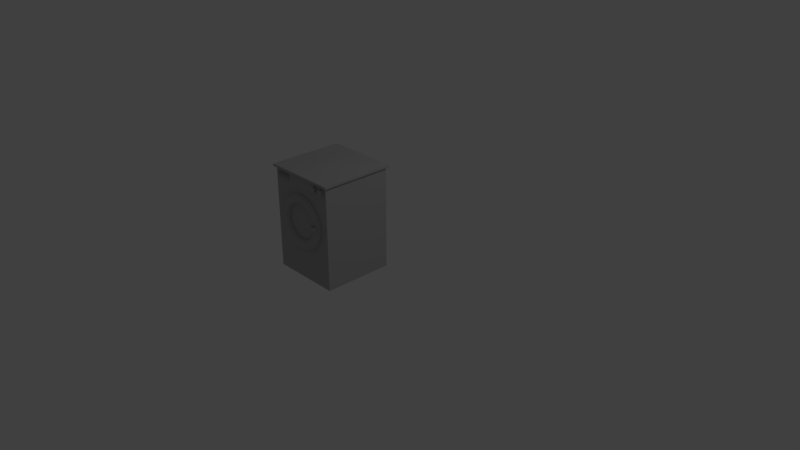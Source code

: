 # Source: Washer.blend  (saved by Blender 2.79.0; exported with 4.5.12 LTS)
import bpy
from mathutils import Matrix  # noqa: F401  (used for matrix-valued properties, if any)

bpy.ops.wm.read_factory_settings(use_empty=True)
scene = bpy.context.scene
scene.name = 'Scene'

# ---- collections
col_collection_1 = bpy.data.collections.new('Collection 1'); scene.collection.children.link(col_collection_1)

# ---- materials (node trees are filled in below, after node groups)
mat_material = bpy.data.materials.new('Material')
mat_material.alpha_threshold = 0.0
mat_material.use_transparent_shadow = False
mat_material.diffuse_color = (0.4575, 0.4575, 0.4575, 1.0)
mat_material.roughness = 0.5
mat_material.line_color = (0.0, 0.0, 0.0, 1.0)

# ---- material node trees

# ---- world
world_world = bpy.data.worlds.new('World'); scene.world = world_world
world_world.color = (0.05088, 0.05088, 0.05088)
world_world.use_sun_shadow = False
world_world.sun_shadow_jitter_overblur = 0.0
world_world.cycles.sampling_method = 'MANUAL'

# ---- cameras
cam_camera = bpy.data.cameras.new('Camera')
cam_camera.clip_end = 100.0
cam_camera.lens = 35.0
cam_camera.sensor_width = 32.0
cam_camera.sensor_height = 18.0
cam_camera.ortho_scale = 7.314
cam_camera.dof.focus_distance = 0.0
cam_camera.dof.aperture_fstop = 128.0

# ---- lights
light_lamp = bpy.data.lights.new('Lamp', 'POINT')
light_lamp.transmission_factor = 0.0
light_lamp.cutoff_distance = 30.0
light_lamp.energy = 100.0
light_lamp.shadow_buffer_clip_start = 1.001
light_lamp.shadow_soft_size = 0.1
light_lamp.shadow_maximum_resolution = 0.006
light_lamp.use_absolute_resolution = True

# ---- meshes
me_cube = bpy.data.meshes.new('Cube')
me_cube.from_pydata([(0.3883, -0.05311, -1.015), (0.3883, -0.9703, -1.015), (-0.5289, -0.9703, -1.015), (-0.5289, -0.05311, -1.015), (0.4172, -0.02425, -0.1079), (0.4172, -0.9991, -0.1079), (-0.5577, -0.9991, -0.1079), (-0.5577, -0.02425, -0.1079), (0.3883, -0.5117, -1.015), (-0.07029, -0.05311, -1.015), (0.3883, -0.05311, -0.5562), (-0.07029, -0.9703, -1.015), (0.3883, -0.9703, -0.5562), (-0.5289, -0.5117, -1.015), (-0.5289, -0.9703, -0.5562), (-0.5289, -0.05311, -0.5562), (0.4172, -0.5117, -0.1079), (-0.07029, -0.02425, -0.1079), (-0.07029, -0.9991, -0.1079), (-0.5577, -0.5117, -0.1079), (-0.07029, -0.05311, -0.5562), (-0.5289, -0.5117, -0.5562), (-0.07029, -0.9703, -0.5562), (0.3883, -0.5117, -0.5562), (-0.07029, -0.5117, -0.09757), (-0.07029, -0.5117, -1.015), (0.4172, -0.02425, -0.1272), (0.4172, -0.9991, -0.1272), (-0.5577, -0.9991, -0.1272), (-0.5577, -0.02425, -0.1272), (-0.07029, -0.02425, -0.1272), (-0.5577, -0.5117, -0.1272), (-0.07029, -0.9991, -0.1272), (0.4172, -0.5117, -0.1272), (-0.5289, -0.5117, -0.1329), (-0.07029, -0.9703, -0.1329), (0.3883, -0.5117, -0.1329), (0.3883, -0.05311, -0.1329), (0.3883, -0.9703, -0.1329), (-0.5289, -0.9703, -0.1329), (-0.5289, -0.05311, -0.1329), (-0.07029, -0.05311, -0.1329), (-0.5289, -0.5117, -0.2171), (-0.07029, -0.9703, -0.2171), (0.3883, -0.5117, -0.2171), (0.3883, -0.05311, -0.2171), (0.3883, -0.9703, -0.2171), (-0.5289, -0.9703, -0.2171), (-0.5289, -0.05311, -0.2171), (-0.07029, -0.05311, -0.2171), (0.3333, -0.94, -0.153), (0.3333, -1.012, -0.153), (0.3391, -0.94, -0.1557), (0.3391, -1.012, -0.1557), (0.3439, -0.94, -0.1592), (0.3439, -1.012, -0.1592), (0.3477, -0.94, -0.1632), (0.3477, -1.012, -0.1632), (0.3502, -0.94, -0.1676), (0.3502, -1.012, -0.1676), (0.3513, -0.94, -0.1723), (0.3513, -1.012, -0.1723), (0.3511, -0.94, -0.177), (0.3511, -1.012, -0.177), (0.3495, -0.94, -0.1816), (0.3495, -1.012, -0.1816), (0.3465, -0.94, -0.1859), (0.3465, -1.012, -0.1859), (0.3424, -0.94, -0.1898), (0.3424, -1.012, -0.1898), (0.3372, -0.94, -0.193), (0.3372, -1.012, -0.193), (0.3312, -0.94, -0.1955), (0.3312, -1.012, -0.1955), (0.3245, -0.94, -0.1971), (0.3245, -1.012, -0.1971), (0.3175, -0.94, -0.1979), (0.3175, -1.012, -0.1979), (0.3104, -0.94, -0.1978), (0.3104, -1.012, -0.1978), (0.3035, -0.94, -0.1967), (0.3035, -1.012, -0.1967), (0.2971, -0.94, -0.1947), (0.2971, -1.012, -0.1947), (0.2913, -0.94, -0.192), (0.2913, -1.012, -0.192), (0.2865, -0.94, -0.1885), (0.2865, -1.012, -0.1885), (0.2827, -0.94, -0.1845), (0.2827, -1.012, -0.1845), (0.2802, -0.94, -0.1801), (0.2802, -1.012, -0.1801), (0.2791, -0.94, -0.1754), (0.2791, -1.012, -0.1754), (0.2793, -0.94, -0.1707), (0.2793, -1.012, -0.1707), (0.2809, -0.94, -0.1661), (0.2809, -1.012, -0.1661), (0.2839, -0.94, -0.1618), (0.2839, -1.012, -0.1618), (0.288, -0.94, -0.1579), (0.288, -1.012, -0.1579), (0.2932, -0.94, -0.1547), (0.2932, -1.012, -0.1547), (0.2992, -0.94, -0.1522), (0.2992, -1.012, -0.1522), (0.3058, -0.94, -0.1505), (0.3058, -1.012, -0.1505), (0.3128, -0.94, -0.1498), (0.3128, -1.012, -0.1498), (0.3199, -0.94, -0.1499), (0.3199, -1.012, -0.1499), (0.3268, -0.94, -0.151), (0.3268, -1.012, -0.151), (0.2152, -0.94, -0.153), (0.2152, -1.012, -0.153), (0.221, -0.94, -0.1557), (0.221, -1.012, -0.1557), (0.2258, -0.94, -0.1592), (0.2258, -1.012, -0.1592), (0.2296, -0.94, -0.1632), (0.2296, -1.012, -0.1632), (0.2321, -0.94, -0.1676), (0.2321, -1.012, -0.1676), (0.2332, -0.94, -0.1723), (0.2332, -1.012, -0.1723), (0.233, -0.94, -0.177), (0.233, -1.012, -0.177), (0.2314, -0.94, -0.1816), (0.2314, -1.012, -0.1816), (0.2284, -0.94, -0.1859), (0.2284, -1.012, -0.1859), (0.2243, -0.94, -0.1898), (0.2243, -1.012, -0.1898), (0.2191, -0.94, -0.193), (0.2191, -1.012, -0.193), (0.2131, -0.94, -0.1955), (0.2131, -1.012, -0.1955), (0.2064, -0.94, -0.1971), (0.2064, -1.012, -0.1971), (0.1994, -0.94, -0.1979), (0.1994, -1.012, -0.1979), (0.1924, -0.94, -0.1978), (0.1924, -1.012, -0.1978), (0.1854, -0.94, -0.1967), (0.1854, -1.012, -0.1967), (0.179, -0.94, -0.1947), (0.179, -1.012, -0.1947), (0.1732, -0.94, -0.192), (0.1732, -1.012, -0.192), (0.1684, -0.94, -0.1885), (0.1684, -1.012, -0.1885), (0.1646, -0.94, -0.1845), (0.1646, -1.012, -0.1845), (0.1621, -0.94, -0.1801), (0.1621, -1.012, -0.1801), (0.161, -0.94, -0.1754), (0.161, -1.012, -0.1754), (0.1612, -0.94, -0.1707), (0.1612, -1.012, -0.1707), (0.1628, -0.94, -0.1661), (0.1628, -1.012, -0.1661), (0.1658, -0.94, -0.1618), (0.1658, -1.012, -0.1618), (0.1699, -0.94, -0.1579), (0.1699, -1.012, -0.1579), (0.1751, -0.94, -0.1547), (0.1751, -1.012, -0.1547), (0.1811, -0.94, -0.1522), (0.1811, -1.012, -0.1522), (0.1877, -0.94, -0.1505), (0.1877, -1.012, -0.1505), (0.1947, -0.94, -0.1498), (0.1947, -1.012, -0.1498), (0.2018, -0.94, -0.1499), (0.2018, -1.012, -0.1499), (0.2087, -0.94, -0.151), (0.2087, -1.012, -0.151), (-0.4623, -0.9964, -0.1564), (-0.4623, -0.9964, -0.1891), (-0.4641, -0.9959, -0.1564), (-0.4641, -0.9959, -0.1891), (-0.4659, -0.9945, -0.1564), (-0.4659, -0.9945, -0.1891), (-0.4676, -0.9923, -0.1564), (-0.4676, -0.9923, -0.1891), (-0.469, -0.9892, -0.1564), (-0.469, -0.9892, -0.1891), (-0.4702, -0.9855, -0.1564), (-0.4702, -0.9855, -0.1891), (-0.4711, -0.9812, -0.1564), (-0.4711, -0.9812, -0.1891), (-0.4717, -0.9766, -0.1564), (-0.4717, -0.9766, -0.1891), (-0.4718, -0.9718, -0.1564), (-0.4718, -0.9718, -0.1891), (-0.4717, -0.967, -0.1564), (-0.4717, -0.967, -0.1891), (-0.4711, -0.9624, -0.1564), (-0.4711, -0.9624, -0.1891), (-0.4702, -0.9582, -0.1564), (-0.4702, -0.9582, -0.1891), (-0.469, -0.9544, -0.1564), (-0.469, -0.9544, -0.1891), (-0.4676, -0.9514, -0.1564), (-0.4676, -0.9514, -0.1891), (-0.4659, -0.9491, -0.1564), (-0.4659, -0.9491, -0.1891), (-0.4641, -0.9477, -0.1564), (-0.4641, -0.9477, -0.1891), (-0.4623, -0.9472, -0.1564), (-0.4623, -0.9472, -0.1891), (-0.4604, -0.9477, -0.1564), (-0.4604, -0.9477, -0.1891), (-0.4586, -0.9491, -0.1564), (-0.4586, -0.9491, -0.1891), (-0.457, -0.9514, -0.1564), (-0.457, -0.9514, -0.1891), (-0.4555, -0.9544, -0.1564), (-0.4555, -0.9544, -0.1891), (-0.4543, -0.9582, -0.1564), (-0.4543, -0.9582, -0.1891), (-0.4534, -0.9624, -0.1564), (-0.4534, -0.9624, -0.1891), (-0.4529, -0.967, -0.1564), (-0.4529, -0.967, -0.1891), (-0.4527, -0.9718, -0.1564), (-0.4527, -0.9718, -0.1891), (-0.4529, -0.9766, -0.1564), (-0.4529, -0.9766, -0.1891), (-0.4534, -0.9812, -0.1564), (-0.4534, -0.9812, -0.1891), (-0.4543, -0.9855, -0.1564), (-0.4543, -0.9855, -0.1891), (-0.4555, -0.9892, -0.1564), (-0.4555, -0.9892, -0.1891), (-0.457, -0.9923, -0.1564), (-0.457, -0.9923, -0.1891), (-0.4586, -0.9945, -0.1564), (-0.4586, -0.9945, -0.1891), (-0.4604, -0.9959, -0.1564), (-0.4604, -0.9959, -0.1891), (-0.4282, -0.9964, -0.1564), (-0.4282, -0.9964, -0.1891), (-0.43, -0.9959, -0.1564), (-0.43, -0.9959, -0.1891), (-0.4318, -0.9945, -0.1564), (-0.4318, -0.9945, -0.1891), (-0.4335, -0.9923, -0.1564), (-0.4335, -0.9923, -0.1891), (-0.4349, -0.9892, -0.1564), (-0.4349, -0.9892, -0.1891), (-0.4361, -0.9855, -0.1564), (-0.4361, -0.9855, -0.1891), (-0.437, -0.9812, -0.1564), (-0.437, -0.9812, -0.1891), (-0.4376, -0.9766, -0.1564), (-0.4376, -0.9766, -0.1891), (-0.4377, -0.9718, -0.1564), (-0.4377, -0.9718, -0.1891), (-0.4376, -0.967, -0.1564), (-0.4376, -0.967, -0.1891), (-0.437, -0.9624, -0.1564), (-0.437, -0.9624, -0.1891), (-0.4361, -0.9582, -0.1564), (-0.4361, -0.9582, -0.1891), (-0.4349, -0.9544, -0.1564), (-0.4349, -0.9544, -0.1891), (-0.4335, -0.9514, -0.1564), (-0.4335, -0.9514, -0.1891), (-0.4318, -0.9491, -0.1564), (-0.4318, -0.9491, -0.1891), (-0.43, -0.9477, -0.1564), (-0.43, -0.9477, -0.1891), (-0.4282, -0.9472, -0.1564), (-0.4282, -0.9472, -0.1891), (-0.4263, -0.9477, -0.1564), (-0.4263, -0.9477, -0.1891), (-0.4245, -0.9491, -0.1564), (-0.4245, -0.9491, -0.1891), (-0.4229, -0.9514, -0.1564), (-0.4229, -0.9514, -0.1891), (-0.4214, -0.9544, -0.1564), (-0.4214, -0.9544, -0.1891), (-0.4202, -0.9582, -0.1564), (-0.4202, -0.9582, -0.1891), (-0.4193, -0.9624, -0.1564), (-0.4193, -0.9624, -0.1891), (-0.4188, -0.967, -0.1564), (-0.4188, -0.967, -0.1891), (-0.4186, -0.9718, -0.1564), (-0.4186, -0.9718, -0.1891), (-0.4188, -0.9766, -0.1564), (-0.4188, -0.9766, -0.1891), (-0.4193, -0.9812, -0.1564), (-0.4193, -0.9812, -0.1891), (-0.4202, -0.9855, -0.1564), (-0.4202, -0.9855, -0.1891), (-0.4214, -0.9892, -0.1564), (-0.4214, -0.9892, -0.1891), (-0.4229, -0.9923, -0.1564), (-0.4229, -0.9923, -0.1891), (-0.4245, -0.9945, -0.1564), (-0.4245, -0.9945, -0.1891), (-0.4263, -0.9959, -0.1564), (-0.4263, -0.9959, -0.1891), (-0.3961, -0.9964, -0.1564), (-0.3961, -0.9964, -0.1891), (-0.398, -0.9959, -0.1564), (-0.398, -0.9959, -0.1891), (-0.3998, -0.9945, -0.1564), (-0.3998, -0.9945, -0.1891), (-0.4015, -0.9923, -0.1564), (-0.4015, -0.9923, -0.1891), (-0.4029, -0.9892, -0.1564), (-0.4029, -0.9892, -0.1891), (-0.4041, -0.9855, -0.1564), (-0.4041, -0.9855, -0.1891), (-0.405, -0.9812, -0.1564), (-0.405, -0.9812, -0.1891), (-0.4055, -0.9766, -0.1564), (-0.4055, -0.9766, -0.1891), (-0.4057, -0.9718, -0.1564), (-0.4057, -0.9718, -0.1891), (-0.4055, -0.967, -0.1564), (-0.4055, -0.967, -0.1891), (-0.405, -0.9624, -0.1564), (-0.405, -0.9624, -0.1891), (-0.4041, -0.9582, -0.1564), (-0.4041, -0.9582, -0.1891), (-0.4029, -0.9544, -0.1564), (-0.4029, -0.9544, -0.1891), (-0.4015, -0.9514, -0.1564), (-0.4015, -0.9514, -0.1891), (-0.3998, -0.9491, -0.1564), (-0.3998, -0.9491, -0.1891), (-0.398, -0.9477, -0.1564), (-0.398, -0.9477, -0.1891), (-0.3961, -0.9472, -0.1564), (-0.3961, -0.9472, -0.1891), (-0.3943, -0.9477, -0.1564), (-0.3943, -0.9477, -0.1891), (-0.3925, -0.9491, -0.1564), (-0.3925, -0.9491, -0.1891), (-0.3908, -0.9514, -0.1564), (-0.3908, -0.9514, -0.1891), (-0.3894, -0.9544, -0.1564), (-0.3894, -0.9544, -0.1891), (-0.3882, -0.9582, -0.1564), (-0.3882, -0.9582, -0.1891), (-0.3873, -0.9624, -0.1564), (-0.3873, -0.9624, -0.1891), (-0.3868, -0.967, -0.1564), (-0.3868, -0.967, -0.1891), (-0.3866, -0.9718, -0.1564), (-0.3866, -0.9718, -0.1891), (-0.3868, -0.9766, -0.1564), (-0.3868, -0.9766, -0.1891), (-0.3873, -0.9812, -0.1564), (-0.3873, -0.9812, -0.1891), (-0.3882, -0.9855, -0.1564), (-0.3882, -0.9855, -0.1891), (-0.3894, -0.9892, -0.1564), (-0.3894, -0.9892, -0.1891), (-0.3908, -0.9923, -0.1564), (-0.3908, -0.9923, -0.1891), (-0.3925, -0.9945, -0.1564), (-0.3925, -0.9945, -0.1891), (-0.3943, -0.9959, -0.1564), (-0.3943, -0.9959, -0.1891), (-0.3649, -0.9964, -0.1564), (-0.3649, -0.9964, -0.1891), (-0.3667, -0.9959, -0.1564), (-0.3667, -0.9959, -0.1891), (-0.3685, -0.9945, -0.1564), (-0.3685, -0.9945, -0.1891), (-0.3702, -0.9923, -0.1564), (-0.3702, -0.9923, -0.1891), (-0.3716, -0.9892, -0.1564), (-0.3716, -0.9892, -0.1891), (-0.3728, -0.9855, -0.1564), (-0.3728, -0.9855, -0.1891), (-0.3737, -0.9812, -0.1564), (-0.3737, -0.9812, -0.1891), (-0.3743, -0.9766, -0.1564), (-0.3743, -0.9766, -0.1891), (-0.3744, -0.9718, -0.1564), (-0.3744, -0.9718, -0.1891), (-0.3743, -0.967, -0.1564), (-0.3743, -0.967, -0.1891), (-0.3737, -0.9624, -0.1564), (-0.3737, -0.9624, -0.1891), (-0.3728, -0.9582, -0.1564), (-0.3728, -0.9582, -0.1891), (-0.3716, -0.9544, -0.1564), (-0.3716, -0.9544, -0.1891), (-0.3702, -0.9514, -0.1564), (-0.3702, -0.9514, -0.1891), (-0.3685, -0.9491, -0.1564), (-0.3685, -0.9491, -0.1891), (-0.3667, -0.9477, -0.1564), (-0.3667, -0.9477, -0.1891), (-0.3649, -0.9472, -0.1564), (-0.3649, -0.9472, -0.1891), (-0.363, -0.9477, -0.1564), (-0.363, -0.9477, -0.1891), (-0.3612, -0.9491, -0.1564), (-0.3612, -0.9491, -0.1891), (-0.3596, -0.9514, -0.1564), (-0.3596, -0.9514, -0.1891), (-0.3581, -0.9544, -0.1564), (-0.3581, -0.9544, -0.1891), (-0.3569, -0.9582, -0.1564), (-0.3569, -0.9582, -0.1891), (-0.356, -0.9624, -0.1564), (-0.356, -0.9624, -0.1891), (-0.3555, -0.967, -0.1564), (-0.3555, -0.967, -0.1891), (-0.3553, -0.9718, -0.1564), (-0.3553, -0.9718, -0.1891), (-0.3555, -0.9766, -0.1564), (-0.3555, -0.9766, -0.1891), (-0.356, -0.9812, -0.1564), (-0.356, -0.9812, -0.1891), (-0.3569, -0.9855, -0.1564), (-0.3569, -0.9855, -0.1891), (-0.3581, -0.9892, -0.1564), (-0.3581, -0.9892, -0.1891), (-0.3596, -0.9923, -0.1564), (-0.3596, -0.9923, -0.1891), (-0.3612, -0.9945, -0.1564), (-0.3612, -0.9945, -0.1891), (-0.363, -0.9959, -0.1564), (-0.363, -0.9959, -0.1891), (-0.3319, -0.9964, -0.1564), (-0.3319, -0.9964, -0.1891), (-0.3338, -0.9959, -0.1564), (-0.3338, -0.9959, -0.1891), (-0.3356, -0.9945, -0.1564), (-0.3356, -0.9945, -0.1891), (-0.3373, -0.9923, -0.1564), (-0.3373, -0.9923, -0.1891), (-0.3387, -0.9892, -0.1564), (-0.3387, -0.9892, -0.1891), (-0.3399, -0.9855, -0.1564), (-0.3399, -0.9855, -0.1891), (-0.3408, -0.9812, -0.1564), (-0.3408, -0.9812, -0.1891), (-0.3413, -0.9766, -0.1564), (-0.3413, -0.9766, -0.1891), (-0.3415, -0.9718, -0.1564), (-0.3415, -0.9718, -0.1891), (-0.3413, -0.967, -0.1564), (-0.3413, -0.967, -0.1891), (-0.3408, -0.9624, -0.1564), (-0.3408, -0.9624, -0.1891), (-0.3399, -0.9582, -0.1564), (-0.3399, -0.9582, -0.1891), (-0.3387, -0.9544, -0.1564), (-0.3387, -0.9544, -0.1891), (-0.3373, -0.9514, -0.1564), (-0.3373, -0.9514, -0.1891), (-0.3356, -0.9491, -0.1564), (-0.3356, -0.9491, -0.1891), (-0.3338, -0.9477, -0.1564), (-0.3338, -0.9477, -0.1891), (-0.3319, -0.9472, -0.1564), (-0.3319, -0.9472, -0.1891), (-0.3301, -0.9477, -0.1564), (-0.3301, -0.9477, -0.1891), (-0.3283, -0.9491, -0.1564), (-0.3283, -0.9491, -0.1891), (-0.3266, -0.9514, -0.1564), (-0.3266, -0.9514, -0.1891), (-0.3252, -0.9544, -0.1564), (-0.3252, -0.9544, -0.1891), (-0.324, -0.9582, -0.1564), (-0.324, -0.9582, -0.1891), (-0.3231, -0.9624, -0.1564), (-0.3231, -0.9624, -0.1891), (-0.3226, -0.967, -0.1564), (-0.3226, -0.967, -0.1891), (-0.3224, -0.9718, -0.1564), (-0.3224, -0.9718, -0.1891), (-0.3226, -0.9766, -0.1564), (-0.3226, -0.9766, -0.1891), (-0.3231, -0.9812, -0.1564), (-0.3231, -0.9812, -0.1891), (-0.324, -0.9855, -0.1564), (-0.324, -0.9855, -0.1891), (-0.3252, -0.9892, -0.1564), (-0.3252, -0.9892, -0.1891), (-0.3266, -0.9923, -0.1564), (-0.3266, -0.9923, -0.1891), (-0.3283, -0.9945, -0.1564), (-0.3283, -0.9945, -0.1891), (-0.3301, -0.9959, -0.1564), (-0.3301, -0.9959, -0.1891), (-0.3001, -0.9964, -0.1564), (-0.3001, -0.9964, -0.1891), (-0.3019, -0.9959, -0.1564), (-0.3019, -0.9959, -0.1891), (-0.3037, -0.9945, -0.1564), (-0.3037, -0.9945, -0.1891), (-0.3054, -0.9923, -0.1564), (-0.3054, -0.9923, -0.1891), (-0.3068, -0.9892, -0.1564), (-0.3068, -0.9892, -0.1891), (-0.308, -0.9855, -0.1564), (-0.308, -0.9855, -0.1891), (-0.3089, -0.9812, -0.1564), (-0.3089, -0.9812, -0.1891), (-0.3095, -0.9766, -0.1564), (-0.3095, -0.9766, -0.1891), (-0.3096, -0.9718, -0.1564), (-0.3096, -0.9718, -0.1891), (-0.3095, -0.967, -0.1564), (-0.3095, -0.967, -0.1891), (-0.3089, -0.9624, -0.1564), (-0.3089, -0.9624, -0.1891), (-0.308, -0.9582, -0.1564), (-0.308, -0.9582, -0.1891), (-0.3068, -0.9544, -0.1564), (-0.3068, -0.9544, -0.1891), (-0.3054, -0.9514, -0.1564), (-0.3054, -0.9514, -0.1891), (-0.3037, -0.9491, -0.1564), (-0.3037, -0.9491, -0.1891), (-0.3019, -0.9477, -0.1564), (-0.3019, -0.9477, -0.1891), (-0.3001, -0.9472, -0.1564), (-0.3001, -0.9472, -0.1891), (-0.2982, -0.9477, -0.1564), (-0.2982, -0.9477, -0.1891), (-0.2964, -0.9491, -0.1564), (-0.2964, -0.9491, -0.1891), (-0.2948, -0.9514, -0.1564), (-0.2948, -0.9514, -0.1891), (-0.2933, -0.9544, -0.1564), (-0.2933, -0.9544, -0.1891), (-0.2921, -0.9582, -0.1564), (-0.2921, -0.9582, -0.1891), (-0.2912, -0.9624, -0.1564), (-0.2912, -0.9624, -0.1891), (-0.2907, -0.967, -0.1564), (-0.2907, -0.967, -0.1891), (-0.2905, -0.9718, -0.1564), (-0.2905, -0.9718, -0.1891), (-0.2907, -0.9766, -0.1564), (-0.2907, -0.9766, -0.1891), (-0.2912, -0.9812, -0.1564), (-0.2912, -0.9812, -0.1891), (-0.2921, -0.9855, -0.1564), (-0.2921, -0.9855, -0.1891), (-0.2933, -0.9892, -0.1564), (-0.2933, -0.9892, -0.1891), (-0.2948, -0.9923, -0.1564), (-0.2948, -0.9923, -0.1891), (-0.2964, -0.9945, -0.1564), (-0.2964, -0.9945, -0.1891), (-0.2982, -0.9959, -0.1564), (-0.2982, -0.9959, -0.1891), (0.2939, -0.9524, -0.5095), (0.2841, -0.9888, -0.5095), (0.2575, -1.015, -0.5095), (0.221, -1.025, -0.5095), (0.1846, -1.015, -0.5095), (0.158, -0.9888, -0.5095), (0.1482, -0.9524, -0.5095), (0.158, -0.916, -0.5095), (0.1846, -0.8893, -0.5095), (0.221, -0.8796, -0.5095), (0.2575, -0.8893, -0.5095), (0.2841, -0.916, -0.5095), (0.2908, -0.9524, -0.4778), (0.2811, -0.9888, -0.4786), (0.2547, -1.015, -0.4809), (0.2186, -1.025, -0.4841), (0.1825, -1.015, -0.4873), (0.156, -0.9888, -0.4896), (0.1463, -0.9524, -0.4904), (0.156, -0.916, -0.4896), (0.1825, -0.8893, -0.4873), (0.2186, -0.8796, -0.4841), (0.2547, -0.8893, -0.4809), (0.2811, -0.916, -0.4786), (0.2815, -0.9524, -0.4466), (0.2721, -0.9888, -0.4483), (0.2463, -1.015, -0.4529), (0.2111, -1.025, -0.4592), (0.1759, -1.015, -0.4655), (0.1502, -0.9888, -0.4701), (0.1408, -0.9524, -0.4718), (0.1502, -0.916, -0.4701), (0.1759, -0.8893, -0.4655), (0.2111, -0.8796, -0.4592), (0.2463, -0.8893, -0.4529), (0.2721, -0.916, -0.4483), (0.2662, -0.9524, -0.4165), (0.2571, -0.9888, -0.419), (0.2325, -1.015, -0.4258), (0.1989, -1.025, -0.4351), (0.1652, -1.015, -0.4444), (0.1406, -0.9888, -0.4512), (0.1316, -0.9524, -0.4537), (0.1406, -0.916, -0.4512), (0.1652, -0.8893, -0.4444), (0.1989, -0.8796, -0.4351), (0.2325, -0.8893, -0.4258), (0.2571, -0.916, -0.419), (0.2451, -0.9524, -0.3881), (0.2366, -0.9888, -0.3913), (0.2136, -1.015, -0.4002), (0.182, -1.025, -0.4123), (0.1505, -1.015, -0.4245), (0.1274, -0.9888, -0.4334), (0.1189, -0.9524, -0.4366), (0.1274, -0.916, -0.4334), (0.1505, -0.8893, -0.4245), (0.182, -0.8796, -0.4123), (0.2136, -0.8893, -0.4002), (0.2366, -0.916, -0.3913), (0.2186, -0.9524, -0.3617), (0.2109, -0.9888, -0.3656), (0.1897, -1.015, -0.3764), (0.1608, -1.025, -0.3912), (0.132, -1.015, -0.406), (0.1108, -0.9888, -0.4168), (0.1031, -0.9524, -0.4208), (0.1108, -0.916, -0.4168), (0.132, -0.8893, -0.406), (0.1608, -0.8796, -0.3912), (0.1897, -0.8893, -0.3764), (0.2109, -0.916, -0.3656), (0.1872, -0.9524, -0.3378), (0.1803, -0.9888, -0.3424), (0.1615, -1.015, -0.3549), (0.1357, -1.025, -0.3721), (0.11, -1.015, -0.3893), (0.09111, -0.9888, -0.4019), (0.08421, -0.9524, -0.4065), (0.09111, -0.916, -0.4019), (0.11, -0.8893, -0.3893), (0.1357, -0.8796, -0.3721), (0.1615, -0.8893, -0.3549), (0.1803, -0.916, -0.3424), (0.1514, -0.9524, -0.3168), (0.1455, -0.9888, -0.322), (0.1292, -1.015, -0.3361), (0.1071, -1.025, -0.3554), (0.0849, -1.015, -0.3746), (0.06867, -0.9888, -0.3887), (0.06273, -0.9524, -0.3939), (0.06867, -0.916, -0.3887), (0.0849, -0.8893, -0.3746), (0.1071, -0.8796, -0.3554), (0.1292, -0.8893, -0.3361), (0.1455, -0.916, -0.322), (0.1118, -0.9524, -0.2992), (0.1069, -0.9888, -0.3048), (0.09359, -1.015, -0.3202), (0.07538, -1.025, -0.3412), (0.05717, -1.015, -0.3623), (0.04384, -0.9888, -0.3777), (0.03896, -0.9524, -0.3833), (0.04384, -0.916, -0.3777), (0.05717, -0.8893, -0.3623), (0.07538, -0.8796, -0.3412), (0.09359, -0.8893, -0.3202), (0.1069, -0.916, -0.3048), (0.06907, -0.9524, -0.2852), (0.06534, -0.9888, -0.2912), (0.05514, -1.015, -0.3076), (0.0412, -1.025, -0.33), (0.02726, -1.015, -0.3524), (0.01706, -0.9888, -0.3689), (0.01333, -0.9524, -0.3749), (0.01706, -0.916, -0.3689), (0.02726, -0.8893, -0.3524), (0.0412, -0.8796, -0.33), (0.05514, -0.8893, -0.3076), (0.06534, -0.916, -0.2912), (0.02396, -0.9524, -0.2749), (0.02144, -0.9888, -0.2812), (0.01454, -1.015, -0.2984), (0.005112, -1.025, -0.3218), (-0.004314, -1.015, -0.3453), (-0.01121, -0.9888, -0.3625), (-0.01374, -0.9524, -0.3687), (-0.01121, -0.916, -0.3625), (-0.004314, -0.8893, -0.3453), (0.005112, -0.8796, -0.3218), (0.01454, -0.8893, -0.2984), (0.02144, -0.916, -0.2812), (-0.02276, -0.9524, -0.2687), (-0.02403, -0.9888, -0.2752), (-0.02751, -1.015, -0.2928), (-0.03227, -1.025, -0.3169), (-0.03702, -1.015, -0.341), (-0.0405, -0.9888, -0.3586), (-0.04177, -0.9524, -0.365), (-0.0405, -0.916, -0.3586), (-0.03702, -0.8893, -0.341), (-0.03227, -0.8796, -0.3169), (-0.02751, -0.8893, -0.2928), (-0.02403, -0.916, -0.2752), (-0.07029, -0.9524, -0.2667), (-0.07029, -0.9888, -0.2732), (-0.07029, -1.015, -0.2909), (-0.07029, -1.025, -0.3152), (-0.07029, -1.015, -0.3395), (-0.07029, -0.9888, -0.3573), (-0.07029, -0.9524, -0.3638), (-0.07029, -0.916, -0.3573), (-0.07029, -0.8893, -0.3395), (-0.07029, -0.8796, -0.3152), (-0.07029, -0.8893, -0.2909), (-0.07029, -0.916, -0.2732), (-0.1178, -0.9524, -0.2687), (-0.1166, -0.9888, -0.2752), (-0.1131, -1.015, -0.2928), (-0.1083, -1.025, -0.3169), (-0.1036, -1.015, -0.341), (-0.1001, -0.9888, -0.3586), (-0.09881, -0.9524, -0.365), (-0.1001, -0.916, -0.3586), (-0.1036, -0.8893, -0.341), (-0.1083, -0.8796, -0.3169), (-0.1131, -0.8893, -0.2928), (-0.1166, -0.916, -0.2752), (-0.1645, -0.9524, -0.2749), (-0.162, -0.9888, -0.2812), (-0.1551, -1.015, -0.2984), (-0.1457, -1.025, -0.3218), (-0.1363, -1.015, -0.3453), (-0.1294, -0.9888, -0.3625), (-0.1268, -0.9524, -0.3687), (-0.1294, -0.916, -0.3625), (-0.1363, -0.8893, -0.3453), (-0.1457, -0.8796, -0.3218), (-0.1551, -0.8893, -0.2984), (-0.162, -0.916, -0.2812), (-0.2097, -0.9524, -0.2852), (-0.2059, -0.9888, -0.2912), (-0.1957, -1.015, -0.3076), (-0.1818, -1.025, -0.33), (-0.1678, -1.015, -0.3524), (-0.1576, -0.9888, -0.3689), (-0.1539, -0.9524, -0.3749), (-0.1576, -0.916, -0.3689), (-0.1678, -0.8893, -0.3524), (-0.1818, -0.8796, -0.33), (-0.1957, -0.8893, -0.3076), (-0.2059, -0.916, -0.2912), (-0.2524, -0.9524, -0.2992), (-0.2475, -0.9888, -0.3048), (-0.2342, -1.015, -0.3202), (-0.216, -1.025, -0.3412), (-0.1978, -1.015, -0.3623), (-0.1844, -0.9888, -0.3777), (-0.1795, -0.9524, -0.3833), (-0.1844, -0.916, -0.3777), (-0.1978, -0.8893, -0.3623), (-0.216, -0.8796, -0.3412), (-0.2342, -0.8893, -0.3202), (-0.2475, -0.916, -0.3048), (-0.292, -0.9524, -0.3168), (-0.2861, -0.9888, -0.322), (-0.2698, -1.015, -0.3361), (-0.2477, -1.025, -0.3554), (-0.2255, -1.015, -0.3746), (-0.2093, -0.9888, -0.3887), (-0.2033, -0.9524, -0.3939), (-0.2093, -0.916, -0.3887), (-0.2255, -0.8893, -0.3746), (-0.2477, -0.8796, -0.3554), (-0.2698, -0.8893, -0.3361), (-0.2861, -0.916, -0.322), (-0.3278, -0.9524, -0.3378), (-0.3209, -0.9888, -0.3424), (-0.3021, -1.015, -0.3549), (-0.2763, -1.025, -0.3721), (-0.2506, -1.015, -0.3893), (-0.2317, -0.9888, -0.4019), (-0.2248, -0.9524, -0.4065), (-0.2317, -0.916, -0.4019), (-0.2506, -0.8893, -0.3893), (-0.2763, -0.8796, -0.3721), (-0.3021, -0.8893, -0.3549), (-0.3209, -0.916, -0.3424), (-0.3592, -0.9524, -0.3617), (-0.3515, -0.9888, -0.3656), (-0.3303, -1.015, -0.3764), (-0.3014, -1.025, -0.3912), (-0.2725, -1.015, -0.406), (-0.2514, -0.9888, -0.4168), (-0.2436, -0.9524, -0.4208), (-0.2514, -0.916, -0.4168), (-0.2725, -0.8893, -0.406), (-0.3014, -0.8796, -0.3912), (-0.3303, -0.8893, -0.3764), (-0.3515, -0.916, -0.3656), (-0.3857, -0.9524, -0.3881), (-0.3772, -0.9888, -0.3913), (-0.3541, -1.015, -0.4002), (-0.3226, -1.025, -0.4123), (-0.2911, -1.015, -0.4245), (-0.268, -0.9888, -0.4334), (-0.2595, -0.9524, -0.4366), (-0.268, -0.916, -0.4334), (-0.2911, -0.8893, -0.4245), (-0.3226, -0.8796, -0.4123), (-0.3541, -0.8893, -0.4002), (-0.3772, -0.916, -0.3913), (-0.4068, -0.9524, -0.4165), (-0.3977, -0.9888, -0.419), (-0.3731, -1.015, -0.4258), (-0.3395, -1.025, -0.4351), (-0.3058, -1.015, -0.4444), (-0.2812, -0.9888, -0.4512), (-0.2722, -0.9524, -0.4537), (-0.2812, -0.916, -0.4512), (-0.3058, -0.8893, -0.4444), (-0.3395, -0.8796, -0.4351), (-0.3731, -0.8893, -0.4258), (-0.3977, -0.916, -0.419), (-0.4221, -0.9524, -0.4466), (-0.4126, -0.9888, -0.4483), (-0.3869, -1.015, -0.4529), (-0.3517, -1.025, -0.4592), (-0.3165, -1.015, -0.4655), (-0.2908, -0.9888, -0.4701), (-0.2814, -0.9524, -0.4718), (-0.2908, -0.916, -0.4701), (-0.3165, -0.8893, -0.4655), (-0.3517, -0.8796, -0.4592), (-0.3869, -0.8893, -0.4529), (-0.4126, -0.916, -0.4483), (-0.4314, -0.9524, -0.4778), (-0.4217, -0.9888, -0.4786), (-0.3952, -1.015, -0.4809), (-0.3591, -1.025, -0.4841), (-0.323, -1.015, -0.4873), (-0.2966, -0.9888, -0.4896), (-0.2869, -0.9524, -0.4904), (-0.2966, -0.916, -0.4896), (-0.323, -0.8893, -0.4873), (-0.3591, -0.8796, -0.4841), (-0.3952, -0.8893, -0.4809), (-0.4217, -0.916, -0.4786), (-0.4345, -0.9524, -0.5095), (-0.4247, -0.9888, -0.5095), (-0.3981, -1.015, -0.5095), (-0.3616, -1.025, -0.5095), (-0.3252, -1.015, -0.5095), (-0.2986, -0.9888, -0.5095), (-0.2888, -0.9524, -0.5095), (-0.2986, -0.916, -0.5095), (-0.3252, -0.8893, -0.5095), (-0.3616, -0.8796, -0.5095), (-0.3981, -0.8893, -0.5095), (-0.4247, -0.916, -0.5095), (-0.4314, -0.9524, -0.5411), (-0.4217, -0.9888, -0.5403), (-0.3952, -1.015, -0.538), (-0.3591, -1.025, -0.5348), (-0.323, -1.015, -0.5316), (-0.2966, -0.9888, -0.5293), (-0.2869, -0.9524, -0.5285), (-0.2966, -0.916, -0.5293), (-0.323, -0.8893, -0.5316), (-0.3591, -0.8796, -0.5348), (-0.3952, -0.8893, -0.538), (-0.4217, -0.916, -0.5403), (-0.4221, -0.9524, -0.5723), (-0.4126, -0.9888, -0.5706), (-0.3869, -1.015, -0.566), (-0.3517, -1.025, -0.5597), (-0.3165, -1.015, -0.5534), (-0.2908, -0.9888, -0.5488), (-0.2814, -0.9524, -0.5472), (-0.2908, -0.916, -0.5488), (-0.3165, -0.8893, -0.5534), (-0.3517, -0.8796, -0.5597), (-0.3869, -0.8893, -0.566), (-0.4126, -0.916, -0.5706), (-0.4068, -0.9524, -0.6024), (-0.3977, -0.9888, -0.5999), (-0.3731, -1.015, -0.5931), (-0.3395, -1.025, -0.5838), (-0.3058, -1.015, -0.5745), (-0.2812, -0.9888, -0.5677), (-0.2722, -0.9524, -0.5652), (-0.2812, -0.916, -0.5677), (-0.3058, -0.8893, -0.5745), (-0.3395, -0.8796, -0.5838), (-0.3731, -0.8893, -0.5931), (-0.3977, -0.916, -0.5999), (-0.3857, -0.9524, -0.6308), (-0.3772, -0.9888, -0.6276), (-0.3541, -1.015, -0.6187), (-0.3226, -1.025, -0.6066), (-0.2911, -1.015, -0.5944), (-0.268, -0.9888, -0.5855), (-0.2595, -0.9524, -0.5823), (-0.268, -0.916, -0.5855), (-0.2911, -0.8893, -0.5944), (-0.3226, -0.8796, -0.6066), (-0.3541, -0.8893, -0.6187), (-0.3772, -0.916, -0.6276), (-0.3592, -0.9524, -0.6573), (-0.3515, -0.9888, -0.6533), (-0.3303, -1.015, -0.6425), (-0.3014, -1.025, -0.6277), (-0.2725, -1.015, -0.6129), (-0.2514, -0.9888, -0.6021), (-0.2436, -0.9524, -0.5981), (-0.2514, -0.916, -0.6021), (-0.2725, -0.8893, -0.6129), (-0.3014, -0.8796, -0.6277), (-0.3303, -0.8893, -0.6425), (-0.3515, -0.916, -0.6533), (-0.3278, -0.9524, -0.6811), (-0.3209, -0.9888, -0.6765), (-0.3021, -1.015, -0.664), (-0.2763, -1.025, -0.6468), (-0.2506, -1.015, -0.6296), (-0.2317, -0.9888, -0.6171), (-0.2248, -0.9524, -0.6125), (-0.2317, -0.916, -0.6171), (-0.2506, -0.8893, -0.6296), (-0.2763, -0.8796, -0.6468), (-0.3021, -0.8893, -0.664), (-0.3209, -0.916, -0.6765), (-0.292, -0.9524, -0.7021), (-0.2861, -0.9888, -0.6969), (-0.2698, -1.015, -0.6828), (-0.2477, -1.025, -0.6635), (-0.2255, -1.015, -0.6443), (-0.2093, -0.9888, -0.6302), (-0.2033, -0.9524, -0.625), (-0.2093, -0.916, -0.6302), (-0.2255, -0.8893, -0.6443), (-0.2477, -0.8796, -0.6635), (-0.2698, -0.8893, -0.6828), (-0.2861, -0.916, -0.6969), (-0.2524, -0.9524, -0.7197), (-0.2475, -0.9888, -0.7141), (-0.2342, -1.015, -0.6987), (-0.216, -1.025, -0.6777), (-0.1978, -1.015, -0.6566), (-0.1844, -0.9888, -0.6412), (-0.1795, -0.9524, -0.6356), (-0.1844, -0.916, -0.6412), (-0.1978, -0.8893, -0.6566), (-0.216, -0.8796, -0.6777), (-0.2342, -0.8893, -0.6987), (-0.2475, -0.916, -0.7141), (-0.2097, -0.9524, -0.7338), (-0.2059, -0.9888, -0.7278), (-0.1957, -1.015, -0.7113), (-0.1818, -1.025, -0.6889), (-0.1678, -1.015, -0.6665), (-0.1576, -0.9888, -0.65), (-0.1539, -0.9524, -0.644), (-0.1576, -0.916, -0.65), (-0.1678, -0.8893, -0.6665), (-0.1818, -0.8796, -0.6889), (-0.1957, -0.8893, -0.7113), (-0.2059, -0.916, -0.7278), (-0.1645, -0.9524, -0.744), (-0.162, -0.9888, -0.7377), (-0.1551, -1.015, -0.7205), (-0.1457, -1.025, -0.6971), (-0.1363, -1.015, -0.6736), (-0.1294, -0.9888, -0.6564), (-0.1268, -0.9524, -0.6502), (-0.1294, -0.916, -0.6564), (-0.1363, -0.8893, -0.6736), (-0.1457, -0.8796, -0.6971), (-0.1551, -0.8893, -0.7205), (-0.162, -0.916, -0.7377), (-0.1178, -0.9524, -0.7502), (-0.1166, -0.9888, -0.7437), (-0.1131, -1.015, -0.7261), (-0.1083, -1.025, -0.702), (-0.1036, -1.015, -0.678), (-0.1001, -0.9888, -0.6603), (-0.09881, -0.9524, -0.6539), (-0.1001, -0.916, -0.6603), (-0.1036, -0.8893, -0.678), (-0.1083, -0.8796, -0.702), (-0.1131, -0.8893, -0.7261), (-0.1166, -0.916, -0.7437), (-0.07029, -0.9524, -0.7522), (-0.07029, -0.9888, -0.7457), (-0.07029, -1.015, -0.728), (-0.07029, -1.025, -0.7037), (-0.07029, -1.015, -0.6794), (-0.07029, -0.9888, -0.6616), (-0.07029, -0.9524, -0.6551), (-0.07029, -0.916, -0.6616), (-0.07029, -0.8893, -0.6794), (-0.07029, -0.8796, -0.7037), (-0.07029, -0.8893, -0.728), (-0.07029, -0.916, -0.7457), (-0.02276, -0.9524, -0.7502), (-0.02403, -0.9888, -0.7437), (-0.02751, -1.015, -0.7261), (-0.03227, -1.025, -0.702), (-0.03702, -1.015, -0.678), (-0.0405, -0.9888, -0.6603), (-0.04177, -0.9524, -0.6539), (-0.0405, -0.916, -0.6603), (-0.03702, -0.8893, -0.678), (-0.03227, -0.8796, -0.702), (-0.02751, -0.8893, -0.7261), (-0.02403, -0.916, -0.7437), (0.02396, -0.9524, -0.744), (0.02144, -0.9888, -0.7377), (0.01454, -1.015, -0.7205), (0.005112, -1.025, -0.6971), (-0.004314, -1.015, -0.6736), (-0.01121, -0.9888, -0.6564), (-0.01374, -0.9524, -0.6502), (-0.01121, -0.916, -0.6564), (-0.004314, -0.8893, -0.6736), (0.005112, -0.8796, -0.6971), (0.01454, -0.8893, -0.7205), (0.02144, -0.916, -0.7377), (0.06907, -0.9524, -0.7338), (0.06534, -0.9888, -0.7278), (0.05514, -1.015, -0.7113), (0.0412, -1.025, -0.6889), (0.02726, -1.015, -0.6665), (0.01706, -0.9888, -0.65), (0.01333, -0.9524, -0.644), (0.01706, -0.916, -0.65), (0.02726, -0.8893, -0.6665), (0.0412, -0.8796, -0.6889), (0.05514, -0.8893, -0.7113), (0.06534, -0.916, -0.7278), (0.1118, -0.9524, -0.7197), (0.1069, -0.9888, -0.7141), (0.09359, -1.015, -0.6987), (0.07538, -1.025, -0.6777), (0.05717, -1.015, -0.6566), (0.04384, -0.9888, -0.6412), (0.03896, -0.9524, -0.6356), (0.04384, -0.916, -0.6412), (0.05717, -0.8893, -0.6566), (0.07538, -0.8796, -0.6777), (0.09359, -0.8893, -0.6987), (0.1069, -0.916, -0.7141), (0.1514, -0.9524, -0.7021), (0.1455, -0.9888, -0.6969), (0.1292, -1.015, -0.6828), (0.1071, -1.025, -0.6635), (0.0849, -1.015, -0.6443), (0.06867, -0.9888, -0.6302), (0.06273, -0.9524, -0.625), (0.06867, -0.916, -0.6302), (0.0849, -0.8893, -0.6443), (0.1071, -0.8796, -0.6635), (0.1292, -0.8893, -0.6828), (0.1455, -0.916, -0.6969), (0.1872, -0.9524, -0.6811), (0.1803, -0.9888, -0.6765), (0.1615, -1.015, -0.664), (0.1357, -1.025, -0.6468), (0.11, -1.015, -0.6296), (0.09111, -0.9888, -0.6171), (0.08421, -0.9524, -0.6125), (0.09111, -0.916, -0.6171), (0.11, -0.8893, -0.6296), (0.1357, -0.8796, -0.6468), (0.1615, -0.8893, -0.664), (0.1803, -0.916, -0.6765), (0.2186, -0.9524, -0.6573), (0.2109, -0.9888, -0.6533), (0.1897, -1.015, -0.6425), (0.1608, -1.025, -0.6277), (0.132, -1.015, -0.6129), (0.1108, -0.9888, -0.6021), (0.1031, -0.9524, -0.5981), (0.1108, -0.916, -0.6021), (0.132, -0.8893, -0.6129), (0.1608, -0.8796, -0.6277), (0.1897, -0.8893, -0.6425), (0.2109, -0.916, -0.6533), (0.2451, -0.9524, -0.6308), (0.2366, -0.9888, -0.6276), (0.2136, -1.015, -0.6187), (0.182, -1.025, -0.6066), (0.1505, -1.015, -0.5944), (0.1274, -0.9888, -0.5855), (0.1189, -0.9524, -0.5823), (0.1274, -0.916, -0.5855), (0.1505, -0.8893, -0.5944), (0.182, -0.8796, -0.6066), (0.2136, -0.8893, -0.6187), (0.2366, -0.916, -0.6276), (0.2662, -0.9524, -0.6024), (0.2571, -0.9888, -0.5999), (0.2325, -1.015, -0.5931), (0.1989, -1.025, -0.5838), (0.1652, -1.015, -0.5745), (0.1406, -0.9888, -0.5677), (0.1316, -0.9524, -0.5652), (0.1406, -0.916, -0.5677), (0.1652, -0.8893, -0.5745), (0.1989, -0.8796, -0.5838), (0.2325, -0.8893, -0.5931), (0.2571, -0.916, -0.5999), (0.2815, -0.9524, -0.5723), (0.2721, -0.9888, -0.5706), (0.2463, -1.015, -0.566), (0.2111, -1.025, -0.5597), (0.1759, -1.015, -0.5534), (0.1502, -0.9888, -0.5488), (0.1408, -0.9524, -0.5472), (0.1502, -0.916, -0.5488), (0.1759, -0.8893, -0.5534), (0.2111, -0.8796, -0.5597), (0.2463, -0.8893, -0.566), (0.2721, -0.916, -0.5706), (0.2908, -0.9524, -0.5411), (0.2811, -0.9888, -0.5403), (0.2547, -1.015, -0.538), (0.2186, -1.025, -0.5348), (0.1825, -1.015, -0.5316), (0.156, -0.9888, -0.5293), (0.1463, -0.9524, -0.5285), (0.156, -0.916, -0.5293), (0.1825, -0.8893, -0.5316), (0.2186, -0.8796, -0.5348), (0.2547, -0.8893, -0.538), (0.2811, -0.916, -0.5403), (0.2575, -1.048, -0.5095), (0.221, -1.057, -0.5095), (0.1846, -1.048, -0.5095), (0.158, -1.021, -0.5095), (0.2547, -1.048, -0.4809), (0.2186, -1.057, -0.4841), (0.1825, -1.048, -0.4873), (0.156, -1.021, -0.4896), (0.2532, -1.015, -0.4738), (0.2171, -1.025, -0.4769), (0.181, -1.015, -0.4801), (0.1546, -0.9888, -0.4824), (0.2532, -1.048, -0.4738), (0.2171, -1.057, -0.4769), (0.181, -1.048, -0.4801), (0.1546, -1.021, -0.4824), (-0.2996, -0.9703, -1.015), (0.159, -0.9703, -1.015), (0.3883, -0.9703, -0.7855), (-0.5289, -0.9703, -0.7855), (-0.2996, -0.9703, -0.5562), (0.159, -0.9703, -0.5562), (-0.07029, -0.9703, -0.7855), (-0.07029, -0.9703, -0.3866), (0.3883, -0.9703, -0.3866), (-0.5289, -0.9703, -0.3866), (0.159, -0.9703, -0.2171), (-0.2996, -0.9703, -0.2171), (-0.2996, -0.9703, -0.3866), (0.159, -0.9703, -0.3866), (0.159, -0.9703, -0.7855), (-0.2996, -0.9703, -0.7855), (-0.4142, -0.9703, -1.015), (0.04435, -0.9703, -1.015), (0.3883, -0.9703, -0.6708), (-0.5289, -0.9703, -0.6708), (-0.4142, -0.9703, -0.5562), (0.04435, -0.9703, -0.5562), (-0.07029, -0.9703, -0.9001), (-0.07029, -0.9703, -0.4714), (0.3883, -0.9703, -0.3018), (-0.5289, -0.9703, -0.3018), (0.04435, -0.9703, -0.2171), (-0.4142, -0.9703, -0.2171), (-0.1849, -0.9703, -1.015), (0.2737, -0.9703, -1.015), (0.3883, -0.9703, -0.9001), (-0.5289, -0.9703, -0.9001), (-0.1849, -0.9703, -0.5562), (0.2737, -0.9703, -0.5562), (-0.07029, -0.9703, -0.6708), (-0.07029, -0.9703, -0.3018), (0.3883, -0.9703, -0.4714), (-0.5289, -0.9703, -0.4714), (0.2737, -0.9703, -0.2171), (-0.1849, -0.9703, -0.2171), (-0.4142, -0.9703, -0.3866), (-0.1849, -0.9703, -0.3866), (-0.2996, -0.9703, -0.4714), (-0.2996, -0.9703, -0.3018), (0.04435, -0.9703, -0.3866), (0.2737, -0.9703, -0.3866), (0.159, -0.9703, -0.4714), (0.159, -0.9703, -0.3018), (0.04435, -0.9703, -0.7855), (0.2737, -0.9703, -0.7855), (0.159, -0.9703, -0.9001), (0.159, -0.9703, -0.6708), (-0.4142, -0.9703, -0.7855), (-0.1849, -0.9703, -0.7855), (-0.2996, -0.9703, -0.9001), (-0.2996, -0.9703, -0.6708), (-0.1849, -0.9703, -0.6708), (-0.1849, -0.9703, -0.9001), (-0.4142, -0.9703, -0.9001), (0.2737, -0.9703, -0.6708), (0.2737, -0.9703, -0.9001), (0.04435, -0.9703, -0.9001), (0.2737, -0.9703, -0.3018), (0.2737, -0.9703, -0.4714), (0.04435, -0.9703, -0.4714), (-0.1849, -0.9703, -0.3018), (-0.1849, -0.9703, -0.4714), (-0.4142, -0.9703, -0.4714), (-0.4142, -0.9703, -0.3018), (0.04435, -0.9703, -0.3018), (0.04435, -0.9703, -0.6708), (-0.4142, -0.9703, -0.6708)], [], [(25, 11, 1182, 1154, 1170, 2, 13), (24, 19, 6, 18), (33, 16, 5, 27), (32, 18, 6, 28), (31, 19, 7, 29), (20, 9, 3, 15), (49, 20, 15, 48), (45, 10, 20, 49), (10, 0, 9, 20), (13, 21, 15, 3), (2, 1185, 1157, 1173, 14, 21, 13), (28, 6, 19, 31), (1225, 1174, 14, 1173), (1224, 1175, 22, 1188), (27, 5, 18, 32), (8, 23, 12, 1172, 1156, 1184, 1), (0, 10, 23, 8), (26, 4, 16, 33), (16, 24, 18, 5), (4, 17, 24, 16), (17, 7, 19, 24), (9, 25, 13, 3), (0, 8, 25, 9), (8, 1, 1183, 1155, 1171, 11, 25), (37, 26, 33, 36), (38, 27, 32, 35), (39, 28, 31, 34), (4, 26, 30, 17), (17, 30, 29, 7), (34, 31, 29, 40), (35, 32, 28, 39), (36, 33, 27, 38), (44, 36, 38, 46), (43, 35, 39, 47, 1181, 1165, 1193), (42, 34, 40, 48), (47, 39, 34, 42), (46, 38, 35, 43, 1180, 1164, 1192), (45, 37, 36, 44), (26, 37, 41, 30), (30, 41, 40, 29), (10, 45, 44, 23), (1223, 1180, 43, 1189), (14, 1191, 1163, 1179, 47, 42, 21), (21, 42, 48, 15), (1222, 1181, 47, 1179), (23, 44, 46, 1178, 1162, 1190, 12), (37, 45, 49, 41), (41, 49, 48, 40), (50, 51, 53, 52), (52, 53, 55, 54), (54, 55, 57, 56), (56, 57, 59, 58), (58, 59, 61, 60), (60, 61, 63, 62), (62, 63, 65, 64), (64, 65, 67, 66), (66, 67, 69, 68), (68, 69, 71, 70), (70, 71, 73, 72), (72, 73, 75, 74), (74, 75, 77, 76), (76, 77, 79, 78), (78, 79, 81, 80), (80, 81, 83, 82), (82, 83, 85, 84), (84, 85, 87, 86), (86, 87, 89, 88), (88, 89, 91, 90), (90, 91, 93, 92), (92, 93, 95, 94), (94, 95, 97, 96), (96, 97, 99, 98), (98, 99, 101, 100), (100, 101, 103, 102), (102, 103, 105, 104), (104, 105, 107, 106), (106, 107, 109, 108), (108, 109, 111, 110), (53, 51, 113, 111, 109, 107, 105, 103, 101, 99, 97, 95, 93, 91, 89, 87, 85, 83, 81, 79, 77, 75, 73, 71, 69, 67, 65, 63, 61, 59, 57, 55), (110, 111, 113, 112), (112, 113, 51, 50), (50, 52, 54, 56, 58, 60, 62, 64, 66, 68, 70, 72, 74, 76, 78, 80, 82, 84, 86, 88, 90, 92, 94, 96, 98, 100, 102, 104, 106, 108, 110, 112), (114, 115, 117, 116), (116, 117, 119, 118), (118, 119, 121, 120), (120, 121, 123, 122), (122, 123, 125, 124), (124, 125, 127, 126), (126, 127, 129, 128), (128, 129, 131, 130), (130, 131, 133, 132), (132, 133, 135, 134), (134, 135, 137, 136), (136, 137, 139, 138), (138, 139, 141, 140), (140, 141, 143, 142), (142, 143, 145, 144), (144, 145, 147, 146), (146, 147, 149, 148), (148, 149, 151, 150), (150, 151, 153, 152), (152, 153, 155, 154), (154, 155, 157, 156), (156, 157, 159, 158), (158, 159, 161, 160), (160, 161, 163, 162), (162, 163, 165, 164), (164, 165, 167, 166), (166, 167, 169, 168), (168, 169, 171, 170), (170, 171, 173, 172), (172, 173, 175, 174), (117, 115, 177, 175, 173, 171, 169, 167, 165, 163, 161, 159, 157, 155, 153, 151, 149, 147, 145, 143, 141, 139, 137, 135, 133, 131, 129, 127, 125, 123, 121, 119), (174, 175, 177, 176), (176, 177, 115, 114), (114, 116, 118, 120, 122, 124, 126, 128, 130, 132, 134, 136, 138, 140, 142, 144, 146, 148, 150, 152, 154, 156, 158, 160, 162, 164, 166, 168, 170, 172, 174, 176), (178, 179, 181, 180), (180, 181, 183, 182), (182, 183, 185, 184), (184, 185, 187, 186), (186, 187, 189, 188), (188, 189, 191, 190), (190, 191, 193, 192), (192, 193, 195, 194), (194, 195, 197, 196), (196, 197, 199, 198), (198, 199, 201, 200), (200, 201, 203, 202), (202, 203, 205, 204), (204, 205, 207, 206), (206, 207, 209, 208), (208, 209, 211, 210), (210, 211, 213, 212), (212, 213, 215, 214), (214, 215, 217, 216), (216, 217, 219, 218), (218, 219, 221, 220), (220, 221, 223, 222), (222, 223, 225, 224), (224, 225, 227, 226), (226, 227, 229, 228), (228, 229, 231, 230), (230, 231, 233, 232), (232, 233, 235, 234), (234, 235, 237, 236), (236, 237, 239, 238), (181, 179, 241, 239, 237, 235, 233, 231, 229, 227, 225, 223, 221, 219, 217, 215, 213, 211, 209, 207, 205, 203, 201, 199, 197, 195, 193, 191, 189, 187, 185, 183), (238, 239, 241, 240), (240, 241, 179, 178), (178, 180, 182, 184, 186, 188, 190, 192, 194, 196, 198, 200, 202, 204, 206, 208, 210, 212, 214, 216, 218, 220, 222, 224, 226, 228, 230, 232, 234, 236, 238, 240), (242, 243, 245, 244), (244, 245, 247, 246), (246, 247, 249, 248), (248, 249, 251, 250), (250, 251, 253, 252), (252, 253, 255, 254), (254, 255, 257, 256), (256, 257, 259, 258), (258, 259, 261, 260), (260, 261, 263, 262), (262, 263, 265, 264), (264, 265, 267, 266), (266, 267, 269, 268), (268, 269, 271, 270), (270, 271, 273, 272), (272, 273, 275, 274), (274, 275, 277, 276), (276, 277, 279, 278), (278, 279, 281, 280), (280, 281, 283, 282), (282, 283, 285, 284), (284, 285, 287, 286), (286, 287, 289, 288), (288, 289, 291, 290), (290, 291, 293, 292), (292, 293, 295, 294), (294, 295, 297, 296), (296, 297, 299, 298), (298, 299, 301, 300), (300, 301, 303, 302), (245, 243, 305, 303, 301, 299, 297, 295, 293, 291, 289, 287, 285, 283, 281, 279, 277, 275, 273, 271, 269, 267, 265, 263, 261, 259, 257, 255, 253, 251, 249, 247), (302, 303, 305, 304), (304, 305, 243, 242), (242, 244, 246, 248, 250, 252, 254, 256, 258, 260, 262, 264, 266, 268, 270, 272, 274, 276, 278, 280, 282, 284, 286, 288, 290, 292, 294, 296, 298, 300, 302, 304), (306, 307, 309, 308), (308, 309, 311, 310), (310, 311, 313, 312), (312, 313, 315, 314), (314, 315, 317, 316), (316, 317, 319, 318), (318, 319, 321, 320), (320, 321, 323, 322), (322, 323, 325, 324), (324, 325, 327, 326), (326, 327, 329, 328), (328, 329, 331, 330), (330, 331, 333, 332), (332, 333, 335, 334), (334, 335, 337, 336), (336, 337, 339, 338), (338, 339, 341, 340), (340, 341, 343, 342), (342, 343, 345, 344), (344, 345, 347, 346), (346, 347, 349, 348), (348, 349, 351, 350), (350, 351, 353, 352), (352, 353, 355, 354), (354, 355, 357, 356), (356, 357, 359, 358), (358, 359, 361, 360), (360, 361, 363, 362), (362, 363, 365, 364), (364, 365, 367, 366), (309, 307, 369, 367, 365, 363, 361, 359, 357, 355, 353, 351, 349, 347, 345, 343, 341, 339, 337, 335, 333, 331, 329, 327, 325, 323, 321, 319, 317, 315, 313, 311), (366, 367, 369, 368), (368, 369, 307, 306), (306, 308, 310, 312, 314, 316, 318, 320, 322, 324, 326, 328, 330, 332, 334, 336, 338, 340, 342, 344, 346, 348, 350, 352, 354, 356, 358, 360, 362, 364, 366, 368), (370, 371, 373, 372), (372, 373, 375, 374), (374, 375, 377, 376), (376, 377, 379, 378), (378, 379, 381, 380), (380, 381, 383, 382), (382, 383, 385, 384), (384, 385, 387, 386), (386, 387, 389, 388), (388, 389, 391, 390), (390, 391, 393, 392), (392, 393, 395, 394), (394, 395, 397, 396), (396, 397, 399, 398), (398, 399, 401, 400), (400, 401, 403, 402), (402, 403, 405, 404), (404, 405, 407, 406), (406, 407, 409, 408), (408, 409, 411, 410), (410, 411, 413, 412), (412, 413, 415, 414), (414, 415, 417, 416), (416, 417, 419, 418), (418, 419, 421, 420), (420, 421, 423, 422), (422, 423, 425, 424), (424, 425, 427, 426), (426, 427, 429, 428), (428, 429, 431, 430), (373, 371, 433, 431, 429, 427, 425, 423, 421, 419, 417, 415, 413, 411, 409, 407, 405, 403, 401, 399, 397, 395, 393, 391, 389, 387, 385, 383, 381, 379, 377, 375), (430, 431, 433, 432), (432, 433, 371, 370), (370, 372, 374, 376, 378, 380, 382, 384, 386, 388, 390, 392, 394, 396, 398, 400, 402, 404, 406, 408, 410, 412, 414, 416, 418, 420, 422, 424, 426, 428, 430, 432), (434, 435, 437, 436), (436, 437, 439, 438), (438, 439, 441, 440), (440, 441, 443, 442), (442, 443, 445, 444), (444, 445, 447, 446), (446, 447, 449, 448), (448, 449, 451, 450), (450, 451, 453, 452), (452, 453, 455, 454), (454, 455, 457, 456), (456, 457, 459, 458), (458, 459, 461, 460), (460, 461, 463, 462), (462, 463, 465, 464), (464, 465, 467, 466), (466, 467, 469, 468), (468, 469, 471, 470), (470, 471, 473, 472), (472, 473, 475, 474), (474, 475, 477, 476), (476, 477, 479, 478), (478, 479, 481, 480), (480, 481, 483, 482), (482, 483, 485, 484), (484, 485, 487, 486), (486, 487, 489, 488), (488, 489, 491, 490), (490, 491, 493, 492), (492, 493, 495, 494), (437, 435, 497, 495, 493, 491, 489, 487, 485, 483, 481, 479, 477, 475, 473, 471, 469, 467, 465, 463, 461, 459, 457, 455, 453, 451, 449, 447, 445, 443, 441, 439), (494, 495, 497, 496), (496, 497, 435, 434), (434, 436, 438, 440, 442, 444, 446, 448, 450, 452, 454, 456, 458, 460, 462, 464, 466, 468, 470, 472, 474, 476, 478, 480, 482, 484, 486, 488, 490, 492, 494, 496), (498, 499, 501, 500), (500, 501, 503, 502), (502, 503, 505, 504), (504, 505, 507, 506), (506, 507, 509, 508), (508, 509, 511, 510), (510, 511, 513, 512), (512, 513, 515, 514), (514, 515, 517, 516), (516, 517, 519, 518), (518, 519, 521, 520), (520, 521, 523, 522), (522, 523, 525, 524), (524, 525, 527, 526), (526, 527, 529, 528), (528, 529, 531, 530), (530, 531, 533, 532), (532, 533, 535, 534), (534, 535, 537, 536), (536, 537, 539, 538), (538, 539, 541, 540), (540, 541, 543, 542), (542, 543, 545, 544), (544, 545, 547, 546), (546, 547, 549, 548), (548, 549, 551, 550), (550, 551, 553, 552), (552, 553, 555, 554), (554, 555, 557, 556), (556, 557, 559, 558), (501, 499, 561, 559, 557, 555, 553, 551, 549, 547, 545, 543, 541, 539, 537, 535, 533, 531, 529, 527, 525, 523, 521, 519, 517, 515, 513, 511, 509, 507, 505, 503), (558, 559, 561, 560), (560, 561, 499, 498), (498, 500, 502, 504, 506, 508, 510, 512, 514, 516, 518, 520, 522, 524, 526, 528, 530, 532, 534, 536, 538, 540, 542, 544, 546, 548, 550, 552, 554, 556, 558, 560), (562, 574, 575, 563), (563, 575, 576, 564), (1145, 1144, 1152, 1153), (565, 564, 1138, 1139), (567, 566, 1140, 1141), (567, 579, 580, 568), (568, 580, 581, 569), (569, 581, 582, 570), (570, 582, 583, 571), (571, 583, 584, 572), (572, 584, 585, 573), (573, 585, 574, 562), (574, 586, 587, 575), (575, 587, 588, 576), (576, 588, 589, 577), (577, 589, 590, 578), (578, 590, 591, 579), (579, 591, 592, 580), (580, 592, 593, 581), (581, 593, 594, 582), (582, 594, 595, 583), (583, 595, 596, 584), (584, 596, 597, 585), (585, 597, 586, 574), (586, 598, 599, 587), (587, 599, 600, 588), (588, 600, 601, 589), (589, 601, 602, 590), (590, 602, 603, 591), (591, 603, 604, 592), (592, 604, 605, 593), (593, 605, 606, 594), (594, 606, 607, 595), (595, 607, 608, 596), (596, 608, 609, 597), (597, 609, 598, 586), (598, 610, 611, 599), (599, 611, 612, 600), (600, 612, 613, 601), (601, 613, 614, 602), (602, 614, 615, 603), (603, 615, 616, 604), (604, 616, 617, 605), (605, 617, 618, 606), (606, 618, 619, 607), (607, 619, 620, 608), (608, 620, 621, 609), (609, 621, 610, 598), (610, 622, 623, 611), (611, 623, 624, 612), (612, 624, 625, 613), (613, 625, 626, 614), (614, 626, 627, 615), (615, 627, 628, 616), (616, 628, 629, 617), (617, 629, 630, 618), (618, 630, 631, 619), (619, 631, 632, 620), (620, 632, 633, 621), (621, 633, 622, 610), (622, 634, 635, 623), (623, 635, 636, 624), (624, 636, 637, 625), (625, 637, 638, 626), (626, 638, 639, 627), (627, 639, 640, 628), (628, 640, 641, 629), (629, 641, 642, 630), (630, 642, 643, 631), (631, 643, 644, 632), (632, 644, 645, 633), (633, 645, 634, 622), (634, 646, 647, 635), (635, 647, 648, 636), (636, 648, 649, 637), (637, 649, 650, 638), (638, 650, 651, 639), (639, 651, 652, 640), (640, 652, 653, 641), (641, 653, 654, 642), (642, 654, 655, 643), (643, 655, 656, 644), (644, 656, 657, 645), (645, 657, 646, 634), (646, 658, 659, 647), (647, 659, 660, 648), (648, 660, 661, 649), (649, 661, 662, 650), (650, 662, 663, 651), (651, 663, 664, 652), (652, 664, 665, 653), (653, 665, 666, 654), (654, 666, 667, 655), (655, 667, 668, 656), (656, 668, 669, 657), (657, 669, 658, 646), (658, 670, 671, 659), (659, 671, 672, 660), (660, 672, 673, 661), (661, 673, 674, 662), (662, 674, 675, 663), (663, 675, 676, 664), (664, 676, 677, 665), (665, 677, 678, 666), (666, 678, 679, 667), (667, 679, 680, 668), (668, 680, 681, 669), (669, 681, 670, 658), (670, 682, 683, 671), (671, 683, 684, 672), (672, 684, 685, 673), (673, 685, 686, 674), (674, 686, 687, 675), (675, 687, 688, 676), (676, 688, 689, 677), (677, 689, 690, 678), (678, 690, 691, 679), (679, 691, 692, 680), (680, 692, 693, 681), (681, 693, 682, 670), (682, 694, 695, 683), (683, 695, 696, 684), (684, 696, 697, 685), (685, 697, 698, 686), (686, 698, 699, 687), (687, 699, 700, 688), (688, 700, 701, 689), (689, 701, 702, 690), (690, 702, 703, 691), (691, 703, 704, 692), (692, 704, 705, 693), (693, 705, 694, 682), (694, 706, 707, 695), (695, 707, 708, 696), (696, 708, 709, 697), (697, 709, 710, 698), (698, 710, 711, 699), (699, 711, 712, 700), (700, 712, 713, 701), (701, 713, 714, 702), (702, 714, 715, 703), (703, 715, 716, 704), (704, 716, 717, 705), (705, 717, 706, 694), (706, 718, 719, 707), (707, 719, 720, 708), (708, 720, 721, 709), (709, 721, 722, 710), (710, 722, 723, 711), (711, 723, 724, 712), (712, 724, 725, 713), (713, 725, 726, 714), (714, 726, 727, 715), (715, 727, 728, 716), (716, 728, 729, 717), (717, 729, 718, 706), (718, 730, 731, 719), (719, 731, 732, 720), (720, 732, 733, 721), (721, 733, 734, 722), (722, 734, 735, 723), (723, 735, 736, 724), (724, 736, 737, 725), (725, 737, 738, 726), (726, 738, 739, 727), (727, 739, 740, 728), (728, 740, 741, 729), (729, 741, 730, 718), (730, 742, 743, 731), (731, 743, 744, 732), (732, 744, 745, 733), (733, 745, 746, 734), (734, 746, 747, 735), (735, 747, 748, 736), (736, 748, 749, 737), (737, 749, 750, 738), (738, 750, 751, 739), (739, 751, 752, 740), (740, 752, 753, 741), (741, 753, 742, 730), (742, 754, 755, 743), (743, 755, 756, 744), (744, 756, 757, 745), (745, 757, 758, 746), (746, 758, 759, 747), (747, 759, 760, 748), (748, 760, 761, 749), (749, 761, 762, 750), (750, 762, 763, 751), (751, 763, 764, 752), (752, 764, 765, 753), (753, 765, 754, 742), (754, 766, 767, 755), (755, 767, 768, 756), (756, 768, 769, 757), (757, 769, 770, 758), (758, 770, 771, 759), (759, 771, 772, 760), (760, 772, 773, 761), (761, 773, 774, 762), (762, 774, 775, 763), (763, 775, 776, 764), (764, 776, 777, 765), (765, 777, 766, 754), (766, 778, 779, 767), (767, 779, 780, 768), (768, 780, 781, 769), (769, 781, 782, 770), (770, 782, 783, 771), (771, 783, 784, 772), (772, 784, 785, 773), (773, 785, 786, 774), (774, 786, 787, 775), (775, 787, 788, 776), (776, 788, 789, 777), (777, 789, 778, 766), (778, 790, 791, 779), (779, 791, 792, 780), (780, 792, 793, 781), (781, 793, 794, 782), (782, 794, 795, 783), (783, 795, 796, 784), (784, 796, 797, 785), (785, 797, 798, 786), (786, 798, 799, 787), (787, 799, 800, 788), (788, 800, 801, 789), (789, 801, 790, 778), (790, 802, 803, 791), (791, 803, 804, 792), (792, 804, 805, 793), (793, 805, 806, 794), (794, 806, 807, 795), (795, 807, 808, 796), (796, 808, 809, 797), (797, 809, 810, 798), (798, 810, 811, 799), (799, 811, 812, 800), (800, 812, 813, 801), (801, 813, 802, 790), (802, 814, 815, 803), (803, 815, 816, 804), (804, 816, 817, 805), (805, 817, 818, 806), (806, 818, 819, 807), (807, 819, 820, 808), (808, 820, 821, 809), (809, 821, 822, 810), (810, 822, 823, 811), (811, 823, 824, 812), (812, 824, 825, 813), (813, 825, 814, 802), (814, 826, 827, 815), (815, 827, 828, 816), (816, 828, 829, 817), (817, 829, 830, 818), (818, 830, 831, 819), (819, 831, 832, 820), (820, 832, 833, 821), (821, 833, 834, 822), (822, 834, 835, 823), (823, 835, 836, 824), (824, 836, 837, 825), (825, 837, 826, 814), (826, 838, 839, 827), (827, 839, 840, 828), (828, 840, 841, 829), (829, 841, 842, 830), (830, 842, 843, 831), (831, 843, 844, 832), (832, 844, 845, 833), (833, 845, 846, 834), (834, 846, 847, 835), (835, 847, 848, 836), (836, 848, 849, 837), (837, 849, 838, 826), (838, 850, 851, 839), (839, 851, 852, 840), (840, 852, 853, 841), (841, 853, 854, 842), (842, 854, 855, 843), (843, 855, 856, 844), (844, 856, 857, 845), (845, 857, 858, 846), (846, 858, 859, 847), (847, 859, 860, 848), (848, 860, 861, 849), (849, 861, 850, 838), (850, 862, 863, 851), (851, 863, 864, 852), (852, 864, 865, 853), (853, 865, 866, 854), (854, 866, 867, 855), (855, 867, 868, 856), (856, 868, 869, 857), (857, 869, 870, 858), (858, 870, 871, 859), (859, 871, 872, 860), (860, 872, 873, 861), (861, 873, 862, 850), (862, 874, 875, 863), (863, 875, 876, 864), (864, 876, 877, 865), (865, 877, 878, 866), (866, 878, 879, 867), (867, 879, 880, 868), (868, 880, 881, 869), (869, 881, 882, 870), (870, 882, 883, 871), (871, 883, 884, 872), (872, 884, 885, 873), (873, 885, 874, 862), (874, 886, 887, 875), (875, 887, 888, 876), (876, 888, 889, 877), (877, 889, 890, 878), (878, 890, 891, 879), (879, 891, 892, 880), (880, 892, 893, 881), (881, 893, 894, 882), (882, 894, 895, 883), (883, 895, 896, 884), (884, 896, 897, 885), (885, 897, 886, 874), (886, 898, 899, 887), (887, 899, 900, 888), (888, 900, 901, 889), (889, 901, 902, 890), (890, 902, 903, 891), (891, 903, 904, 892), (892, 904, 905, 893), (893, 905, 906, 894), (894, 906, 907, 895), (895, 907, 908, 896), (896, 908, 909, 897), (897, 909, 898, 886), (898, 910, 911, 899), (899, 911, 912, 900), (900, 912, 913, 901), (901, 913, 914, 902), (902, 914, 915, 903), (903, 915, 916, 904), (904, 916, 917, 905), (905, 917, 918, 906), (906, 918, 919, 907), (907, 919, 920, 908), (908, 920, 921, 909), (909, 921, 910, 898), (910, 922, 923, 911), (911, 923, 924, 912), (912, 924, 925, 913), (913, 925, 926, 914), (914, 926, 927, 915), (915, 927, 928, 916), (916, 928, 929, 917), (917, 929, 930, 918), (918, 930, 931, 919), (919, 931, 932, 920), (920, 932, 933, 921), (921, 933, 922, 910), (922, 934, 935, 923), (923, 935, 936, 924), (924, 936, 937, 925), (925, 937, 938, 926), (926, 938, 939, 927), (927, 939, 940, 928), (928, 940, 941, 929), (929, 941, 942, 930), (930, 942, 943, 931), (931, 943, 944, 932), (932, 944, 945, 933), (933, 945, 934, 922), (934, 946, 947, 935), (935, 947, 948, 936), (936, 948, 949, 937), (937, 949, 950, 938), (938, 950, 951, 939), (939, 951, 952, 940), (940, 952, 953, 941), (941, 953, 954, 942), (942, 954, 955, 943), (943, 955, 956, 944), (944, 956, 957, 945), (945, 957, 946, 934), (946, 958, 959, 947), (947, 959, 960, 948), (948, 960, 961, 949), (949, 961, 962, 950), (950, 962, 963, 951), (951, 963, 964, 952), (952, 964, 965, 953), (953, 965, 966, 954), (954, 966, 967, 955), (955, 967, 968, 956), (956, 968, 969, 957), (957, 969, 958, 946), (958, 970, 971, 959), (959, 971, 972, 960), (960, 972, 973, 961), (961, 973, 974, 962), (962, 974, 975, 963), (963, 975, 976, 964), (964, 976, 977, 965), (965, 977, 978, 966), (966, 978, 979, 967), (967, 979, 980, 968), (968, 980, 981, 969), (969, 981, 970, 958), (970, 982, 983, 971), (971, 983, 984, 972), (972, 984, 985, 973), (973, 985, 986, 974), (974, 986, 987, 975), (975, 987, 988, 976), (976, 988, 989, 977), (977, 989, 990, 978), (978, 990, 991, 979), (979, 991, 992, 980), (980, 992, 993, 981), (981, 993, 982, 970), (982, 994, 995, 983), (983, 995, 996, 984), (984, 996, 997, 985), (985, 997, 998, 986), (986, 998, 999, 987), (987, 999, 1000, 988), (988, 1000, 1001, 989), (989, 1001, 1002, 990), (990, 1002, 1003, 991), (991, 1003, 1004, 992), (992, 1004, 1005, 993), (993, 1005, 994, 982), (994, 1006, 1007, 995), (995, 1007, 1008, 996), (996, 1008, 1009, 997), (997, 1009, 1010, 998), (998, 1010, 1011, 999), (999, 1011, 1012, 1000), (1000, 1012, 1013, 1001), (1001, 1013, 1014, 1002), (1002, 1014, 1015, 1003), (1003, 1015, 1016, 1004), (1004, 1016, 1017, 1005), (1005, 1017, 1006, 994), (1006, 1018, 1019, 1007), (1007, 1019, 1020, 1008), (1008, 1020, 1021, 1009), (1009, 1021, 1022, 1010), (1010, 1022, 1023, 1011), (1011, 1023, 1024, 1012), (1012, 1024, 1025, 1013), (1013, 1025, 1026, 1014), (1014, 1026, 1027, 1015), (1015, 1027, 1028, 1016), (1016, 1028, 1029, 1017), (1017, 1029, 1018, 1006), (1018, 1030, 1031, 1019), (1019, 1031, 1032, 1020), (1020, 1032, 1033, 1021), (1021, 1033, 1034, 1022), (1022, 1034, 1035, 1023), (1023, 1035, 1036, 1024), (1024, 1036, 1037, 1025), (1025, 1037, 1038, 1026), (1026, 1038, 1039, 1027), (1027, 1039, 1040, 1028), (1028, 1040, 1041, 1029), (1029, 1041, 1030, 1018), (1030, 1042, 1043, 1031), (1031, 1043, 1044, 1032), (1032, 1044, 1045, 1033), (1033, 1045, 1046, 1034), (1034, 1046, 1047, 1035), (1035, 1047, 1048, 1036), (1036, 1048, 1049, 1037), (1037, 1049, 1050, 1038), (1038, 1050, 1051, 1039), (1039, 1051, 1052, 1040), (1040, 1052, 1053, 1041), (1041, 1053, 1042, 1030), (1042, 1054, 1055, 1043), (1043, 1055, 1056, 1044), (1044, 1056, 1057, 1045), (1045, 1057, 1058, 1046), (1046, 1058, 1059, 1047), (1047, 1059, 1060, 1048), (1048, 1060, 1061, 1049), (1049, 1061, 1062, 1050), (1050, 1062, 1063, 1051), (1051, 1063, 1064, 1052), (1052, 1064, 1065, 1053), (1053, 1065, 1054, 1042), (1054, 1066, 1067, 1055), (1055, 1067, 1068, 1056), (1056, 1068, 1069, 1057), (1057, 1069, 1070, 1058), (1058, 1070, 1071, 1059), (1059, 1071, 1072, 1060), (1060, 1072, 1073, 1061), (1061, 1073, 1074, 1062), (1062, 1074, 1075, 1063), (1063, 1075, 1076, 1064), (1064, 1076, 1077, 1065), (1065, 1077, 1066, 1054), (1066, 1078, 1079, 1067), (1067, 1079, 1080, 1068), (1068, 1080, 1081, 1069), (1069, 1081, 1082, 1070), (1070, 1082, 1083, 1071), (1071, 1083, 1084, 1072), (1072, 1084, 1085, 1073), (1073, 1085, 1086, 1074), (1074, 1086, 1087, 1075), (1075, 1087, 1088, 1076), (1076, 1088, 1089, 1077), (1077, 1089, 1078, 1066), (1078, 1090, 1091, 1079), (1079, 1091, 1092, 1080), (1080, 1092, 1093, 1081), (1081, 1093, 1094, 1082), (1082, 1094, 1095, 1083), (1083, 1095, 1096, 1084), (1084, 1096, 1097, 1085), (1085, 1097, 1098, 1086), (1086, 1098, 1099, 1087), (1087, 1099, 1100, 1088), (1088, 1100, 1101, 1089), (1089, 1101, 1090, 1078), (1090, 1102, 1103, 1091), (1091, 1103, 1104, 1092), (1092, 1104, 1105, 1093), (1093, 1105, 1106, 1094), (1094, 1106, 1107, 1095), (1095, 1107, 1108, 1096), (1096, 1108, 1109, 1097), (1097, 1109, 1110, 1098), (1098, 1110, 1111, 1099), (1099, 1111, 1112, 1100), (1100, 1112, 1113, 1101), (1101, 1113, 1102, 1090), (1102, 1114, 1115, 1103), (1103, 1115, 1116, 1104), (1104, 1116, 1117, 1105), (1105, 1117, 1118, 1106), (1106, 1118, 1119, 1107), (1107, 1119, 1120, 1108), (1108, 1120, 1121, 1109), (1109, 1121, 1122, 1110), (1110, 1122, 1123, 1111), (1111, 1123, 1124, 1112), (1112, 1124, 1125, 1113), (1113, 1125, 1114, 1102), (1114, 1126, 1127, 1115), (1115, 1127, 1128, 1116), (1116, 1128, 1129, 1117), (1117, 1129, 1130, 1118), (1118, 1130, 1131, 1119), (1119, 1131, 1132, 1120), (1120, 1132, 1133, 1121), (1121, 1133, 1134, 1122), (1122, 1134, 1135, 1123), (1123, 1135, 1136, 1124), (1124, 1136, 1137, 1125), (1125, 1137, 1126, 1114), (1126, 562, 563, 1127), (1127, 563, 564, 1128), (1128, 564, 565, 1129), (1129, 565, 566, 1130), (1130, 566, 567, 1131), (1131, 567, 568, 1132), (1132, 568, 569, 1133), (1133, 569, 570, 1134), (1134, 570, 571, 1135), (1135, 571, 572, 1136), (1136, 572, 573, 1137), (1137, 573, 562, 1126), (1138, 1142, 1143, 1139), (1139, 1143, 1144, 1140), (1140, 1144, 1145, 1141), (566, 565, 1139, 1140), (579, 567, 1141, 1145), (564, 576, 1142, 1138), (578, 579, 1149, 1148), (1143, 1142, 1150, 1151), (1148, 1149, 1153, 1152), (1147, 1148, 1152, 1151), (1146, 1147, 1151, 1150), (577, 578, 1148, 1147), (1142, 576, 1146, 1150), (579, 1145, 1153, 1149), (1144, 1143, 1151, 1152), (576, 577, 1147, 1146), (1221, 1194, 1163, 1191), (1220, 1195, 1166, 1196), (1219, 1193, 1165, 1197), (1218, 1198, 1161, 1177), (1217, 1199, 1167, 1200), (1216, 1192, 1164, 1201), (1215, 1202, 1160, 1176), (1214, 1203, 1168, 1204), (1213, 1187, 1159, 1205), (1212, 1206, 1157, 1185), (1211, 1207, 1169, 1208), (1210, 1186, 1158, 1209), (1207, 1210, 1209, 1169), (1160, 1188, 1210, 1207), (1188, 22, 1186, 1210), (1182, 1211, 1208, 1154), (11, 1176, 1211, 1182), (1176, 1160, 1207, 1211), (1170, 1212, 1185, 2), (1154, 1208, 1212, 1170), (1208, 1169, 1206, 1212), (1203, 1213, 1205, 1168), (1156, 1172, 1213, 1203), (1172, 12, 1187, 1213), (1183, 1214, 1204, 1155), (1, 1184, 1214, 1183), (1184, 1156, 1203, 1214), (1171, 1215, 1176, 11), (1155, 1204, 1215, 1171), (1204, 1168, 1202, 1215), (1199, 1216, 1201, 1167), (1162, 1178, 1216, 1199), (1178, 46, 1192, 1216), (1187, 1217, 1200, 1159), (12, 1190, 1217, 1187), (1190, 1162, 1199, 1217), (1175, 1218, 1177, 22), (1159, 1200, 1218, 1175), (1200, 1167, 1198, 1218), (1195, 1219, 1197, 1166), (1161, 1189, 1219, 1195), (1189, 43, 1193, 1219), (1186, 1220, 1196, 1158), (22, 1177, 1220, 1186), (1177, 1161, 1195, 1220), (1174, 1221, 1191, 14), (1158, 1196, 1221, 1174), (1196, 1166, 1194, 1221), (1194, 1222, 1179, 1163), (1166, 1197, 1222, 1194), (1197, 1165, 1181, 1222), (1198, 1223, 1189, 1161), (1167, 1201, 1223, 1198), (1201, 1164, 1180, 1223), (1202, 1224, 1188, 1160), (1168, 1205, 1224, 1202), (1205, 1159, 1175, 1224), (1206, 1225, 1173, 1157), (1169, 1209, 1225, 1206), (1209, 1158, 1174, 1225)])
me_cube.materials.append(mat_material)
me_cube.use_remesh_preserve_volume = False
me_cube.use_remesh_preserve_attributes = False
me_cube.use_mirror_vertex_groups = False
me_cube.update()

# ---- objects
ob_cube = bpy.data.objects.new('Cube', me_cube)
ob_lamp = bpy.data.objects.new('Lamp', light_lamp)
ob_camera = bpy.data.objects.new('Camera', cam_camera)

# ---- transforms, parenting, visibility, modifiers, constraints
ob_cube.location = (0.0, 0.0, 1.53)
ob_cube.scale = (1.0, 1.0, 1.5)
ob_cube.lock_rotations_4d = False
ob_cube.empty_display_type = 'ARROWS'
ob_cube.lineart.crease_threshold = 0.0
_m = ob_cube.modifiers.new('Boolean', 'BOOLEAN')
_m.operation = 'UNION'
_m.solver = 'FAST'
ob_lamp.location = (4.076, 1.005, 5.904)
ob_lamp.rotation_euler = (0.6503, 0.05522, 1.866)
ob_lamp.lock_rotations_4d = False
ob_lamp.empty_display_type = 'ARROWS'
ob_lamp.color = (0.0, 0.0, 0.0, 0.0)
ob_lamp.lineart.crease_threshold = 0.0
ob_camera.location = (7.481, -6.508, 5.344)
ob_camera.rotation_euler = (1.109, 0.0, 0.8149)
ob_camera.lock_rotations_4d = False
ob_camera.empty_display_type = 'ARROWS'
ob_camera.color = (0.0, 0.0, 0.0, 0.0)
ob_camera.display_type = 'WIRE'
ob_camera.lineart.crease_threshold = 0.0

# ---- collection membership
col_collection_1.objects.link(ob_cube)
col_collection_1.objects.link(ob_lamp)
col_collection_1.objects.link(ob_camera)

# ---- scene / render settings (as saved in the file)
scene.camera = ob_camera
scene.frame_start = 1; scene.frame_end = 250; scene.frame_set(1)
scene.render.engine = 'BLENDER_EEVEE_NEXT'
scene.render.resolution_percentage = 50
scene.render.dither_intensity = 0.0
scene.cycles.use_denoising = False
scene.cycles.samples = 128
scene.cycles.sampling_pattern = 'TABULATED_SOBOL'
scene.cycles.use_adaptive_sampling = False
scene.cycles.use_light_tree = False
scene.cycles.blur_glossy = 0.0
scene.cycles.sample_clamp_indirect = 0.0
scene.view_settings.view_transform = 'Standard'
bpy.context.view_layer.update()
